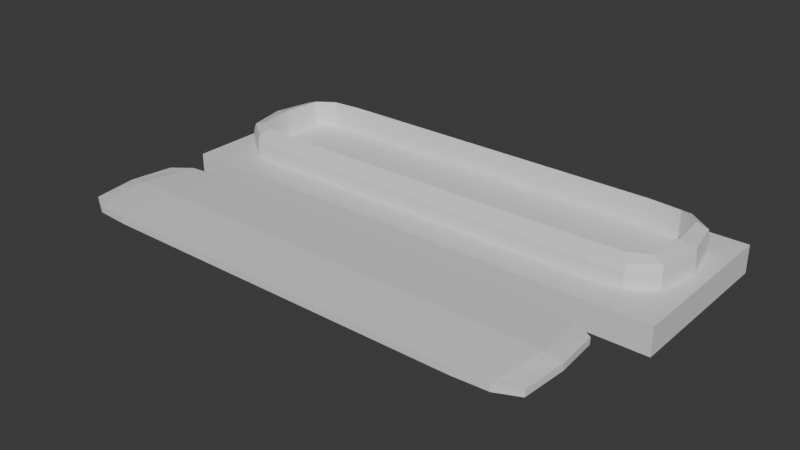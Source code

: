 # Source: ControllerCase.blend  (saved by Blender 5.1.30; exported with 4.5.12 LTS)
import bpy
from mathutils import Matrix  # noqa: F401  (used for matrix-valued properties, if any)

bpy.ops.wm.read_factory_settings(use_empty=True)
scene = bpy.context.scene
scene.name = 'Scene'

# ---- collections
col_collection = bpy.data.collections.new('Collection'); scene.collection.children.link(col_collection)

# ---- materials (node trees are filled in below, after node groups)
mat_material = bpy.data.materials.new('Material')
mat_material.alpha_threshold = 0.0
mat_material.use_backface_culling_lightprobe_volume = False
mat_material.roughness = 0.5
mat_material.line_color = (0.0, 0.0, 0.0, 1.0)
mat_material_001 = bpy.data.materials.new('Material.001')
mat_material_001.alpha_threshold = 0.0
mat_material_001.use_backface_culling_lightprobe_volume = False
mat_material_001.roughness = 0.5
mat_material_001.line_color = (0.0, 0.0, 0.0, 1.0)

# ---- material node trees
mat_material.use_nodes = True; mat_material.node_tree.nodes.clear()
_N = mat_material.node_tree.nodes; _L = mat_material.node_tree.links
n0 = _N.new('ShaderNodeOutputMaterial'); n0.name = 'Material Output'; n0.location = (200, 100)
n1 = _N.new('ShaderNodeBsdfPrincipled'); n1.name = 'Principled BSDF'; n1.location = (-200, 100)
_L.new(n1.outputs[0], n0.inputs[0])
n0.is_active_output = True
mat_material_001.use_nodes = True; mat_material_001.node_tree.nodes.clear()
_N = mat_material_001.node_tree.nodes; _L = mat_material_001.node_tree.links
n0 = _N.new('ShaderNodeOutputMaterial'); n0.name = 'Material Output'; n0.location = (200, 100)
n1 = _N.new('ShaderNodeBsdfPrincipled'); n1.name = 'Principled BSDF'; n1.location = (-200, 100)
_L.new(n1.outputs[0], n0.inputs[0])
n0.is_active_output = True

# ---- world
world_world = bpy.data.worlds.new('World'); scene.world = world_world
world_world.use_nodes = True; world_world.node_tree.nodes.clear()
_N = world_world.node_tree.nodes; _L = world_world.node_tree.links
n0 = _N.new('ShaderNodeOutputWorld'); n0.name = 'World Output'; n0.location = (200, 100)
n1 = _N.new('ShaderNodeBackground'); n1.name = 'Background'; n1.location = (-200, 100)
n1.inputs[0].default_value = (0.05088, 0.05088, 0.05088, 1.0)
_L.new(n1.outputs[0], n0.inputs[0])
n0.is_active_output = True
world_world.color = (0.05088, 0.05088, 0.05088)
world_world.sun_shadow_jitter_overblur = 0.0

# ---- meshes
me_cube = bpy.data.meshes.new('Cube')
me_cube.from_pydata([(1.0, 1.0, 1.0), (1.0, 1.0, -1.0), (1.0, -1.0, 1.0), (1.0, -1.0, -1.0), (-1.0, 1.0, 1.0), (-1.0, 1.0, -1.0), (-1.0, -1.0, 1.0), (-1.0, -1.0, -1.0)], [], [(0, 4, 6, 2), (3, 2, 6, 7), (7, 6, 4, 5), (5, 1, 3, 7), (1, 0, 2, 3), (5, 4, 0, 1)])
_uv = me_cube.uv_layers.new(name='UVMap')
_uv.uv.foreach_set('vector', [0.625, 0.5, 0.875, 0.5, 0.875, 0.75, 0.625, 0.75, 0.375, 0.75, 0.625, 0.75, 0.625, 1.0, 0.375, 1.0, 0.375, 0.0, 0.625, 0.0, 0.625, 0.25, 0.375, 0.25, 0.125, 0.5, 0.375, 0.5, 0.375, 0.75, 0.125, 0.75, 0.375, 0.5, 0.625, 0.5, 0.625, 0.75, 0.375, 0.75, 0.375, 0.25, 0.625, 0.25, 0.625, 0.5, 0.375, 0.5])
me_cube.materials.append(mat_material)
me_cube.use_mirror_vertex_groups = False
me_cube.update()
me_cube_003 = bpy.data.meshes.new('Cube.003')
me_cube_003.from_pydata([(0.1372, 0.02246, 0.01604), (0.1412, 0.01828, -0.01604), (0.1372, -0.02246, 0.01604), (0.1412, -0.01828, -0.01604), (-0.1372, 0.02246, 0.01604), (-0.1412, 0.01828, -0.01604), (-0.1372, -0.02246, 0.01604), (-0.1412, -0.01828, -0.01604), (0.1448, 0.02437, 0.009165), (0.1448, 0.02437, 0.0), (0.1448, 0.02437, -0.009165), (-0.1448, -0.02437, -0.009165), (-0.1448, -0.02437, 0.0), (-0.1448, -0.02437, 0.009165), (0.1448, -0.02437, 0.009165), (0.1448, -0.02437, 0.0), (0.1448, -0.02437, -0.009165), (-0.1448, 0.02437, 0.009165), (-0.1448, 0.02437, 0.0), (-0.1448, 0.02437, -0.009165), (0.1086, 0.02437, -0.0168), (0.06515, 0.02437, -0.0168), (0.02172, 0.02437, -0.0168), (-0.02172, 0.02437, -0.0168), (-0.06515, 0.02437, -0.0168), (-0.1086, 0.02437, -0.0168), (0.1055, -0.02995, 0.0168), (0.0633, -0.02995, 0.0168), (0.0211, -0.02995, 0.0168), (-0.0211, -0.02995, 0.0168), (-0.0633, -0.02995, 0.0168), (-0.1055, -0.02995, 0.0168), (-0.1086, -0.02437, -0.0168), (-0.06515, -0.02437, -0.0168), (-0.02172, -0.02437, -0.0168), (0.02172, -0.02437, -0.0168), (0.06515, -0.02437, -0.0168), (0.1086, -0.02437, -0.0168), (-0.1055, 0.02995, 0.0168), (-0.0633, 0.02995, 0.0168), (-0.0211, 0.02995, 0.0168), (0.0211, 0.02995, 0.0168), (0.0633, 0.02995, 0.0168), (0.1055, 0.02995, 0.0168), (-0.1086, 0.03656, -0.009165), (-0.06515, 0.03656, -0.009165), (-0.02172, 0.03656, -0.009165), (0.02172, 0.03656, -0.009165), (0.06515, 0.03656, -0.009165), (0.1086, 0.03656, -0.009165), (-0.1086, 0.03656, 0.0), (-0.06515, 0.03656, 0.0), (-0.02172, 0.03656, 0.0), (0.02172, 0.03656, 0.0), (0.06515, 0.03656, 0.0), (0.1086, 0.03656, 0.0), (-0.1086, 0.03656, 0.009165), (-0.06515, 0.03656, 0.009165), (-0.02172, 0.03656, 0.009165), (0.02172, 0.03656, 0.009165), (0.06515, 0.03656, 0.009165), (0.1086, 0.03656, 0.009165), (0.1086, -0.03656, -0.009165), (0.06515, -0.03656, -0.009165), (0.02172, -0.03656, -0.009165), (-0.02172, -0.03656, -0.009165), (-0.06515, -0.03656, -0.009165), (-0.1086, -0.03656, -0.009165), (0.1086, -0.03656, 0.0), (0.06515, -0.03656, 0.0), (0.02172, -0.03656, 0.0), (-0.02172, -0.03656, 0.0), (-0.06515, -0.03656, 0.0), (-0.1086, -0.03656, 0.0), (0.1086, -0.03656, 0.009165), (0.06515, -0.03656, 0.009165), (0.02172, -0.03656, 0.009165), (-0.02172, -0.03656, 0.009165), (-0.06515, -0.03656, 0.009165), (-0.1086, -0.03656, 0.009165), (-0.1435, 3.405e-11, -0.01654), (-0.1289, 0.02333, -0.01667), (0.1442, 0.02333, -0.01346), (-0.1442, -0.02333, 0.01346), (0.1442, -0.02333, -0.01346), (-0.1442, 0.02333, -0.01346), (-0.1253, -0.02867, 0.01667), (0.1395, -5.772e-11, 0.01654), (0.1289, -0.02333, -0.01667), (-0.1395, 3.188e-10, 0.01654), (0.1253, 0.02867, 0.01667), (0.1435, -6.81e-11, -0.01654), (0.1442, 0.02333, 0.01346), (0.1448, 0.02437, 0.004583), (0.1448, 0.02437, -0.004583), (-0.1442, -0.02333, -0.01346), (-0.1448, -0.02437, -0.004583), (-0.1448, -0.02437, 0.004583), (0.1442, -0.02333, 0.01346), (0.1448, -0.02437, 0.004583), (0.1448, -0.02437, -0.004583), (-0.1442, 0.02333, 0.01346), (-0.1448, 0.02437, 0.004583), (-0.1448, 0.02437, -0.004583), (0.1294, 0.03504, -0.009165), (0.1294, 0.03504, 0.0), (0.1294, 0.03504, 0.009165), (0.1502, 0.0, -0.009165), (0.1502, 8.683e-10, 0.0), (0.1502, 0.0, 0.009165), (-0.1502, 0.0, -0.009165), (-0.1502, 0.0, 0.0), (-0.1502, 0.0, 0.009165), (-0.1294, -0.03504, -0.009165), (-0.1294, -0.03504, 0.0), (-0.1294, -0.03504, 0.009165), (0.1289, 0.02333, -0.01667), (0.08687, 0.02437, -0.0168), (0.04343, 0.02437, -0.0168), (-2.124e-10, 0.02437, -0.0168), (-0.04343, 0.02437, -0.0168), (-0.08687, 0.02437, -0.0168), (0.1253, -0.02867, 0.01667), (0.0844, -0.02995, 0.0168), (0.0422, -0.02995, 0.0168), (7.033e-11, -0.02995, 0.0168), (-0.0422, -0.02995, 0.0168), (-0.0844, -0.02995, 0.0168), (-0.1289, -0.02333, -0.01667), (-0.08687, -0.02437, -0.0168), (-0.04343, -0.02437, -0.0168), (2.124e-10, -0.02437, -0.0168), (0.04343, -0.02437, -0.0168), (0.08687, -0.02437, -0.0168), (-0.1253, 0.02867, 0.01667), (-0.0844, 0.02995, 0.0168), (-0.0422, 0.02995, 0.0168), (-1.016e-10, 0.02995, 0.0168), (0.0422, 0.02995, 0.0168), (0.0844, 0.02995, 0.0168), (-0.1294, 0.03504, -0.009165), (-0.08687, 0.03656, -0.009165), (-0.04343, 0.03656, -0.009165), (3.539e-11, 0.03656, -0.009165), (0.04343, 0.03656, -0.009165), (0.08687, 0.03656, -0.009165), (-0.1294, 0.03504, 0.0), (-0.08687, 0.03656, 0.0), (-0.04343, 0.03656, 0.0), (3.539e-11, 0.03656, 0.0), (0.04343, 0.03656, 0.0), (0.08687, 0.03656, 0.0), (-0.1294, 0.03504, 0.009165), (-0.08687, 0.03656, 0.009165), (-0.04343, 0.03656, 0.009165), (3.539e-11, 0.03656, 0.009165), (0.04343, 0.03656, 0.009165), (0.08687, 0.03656, 0.009165), (0.1294, -0.03504, -0.009165), (0.08687, -0.03656, -0.009165), (0.04343, -0.03656, -0.009165), (-3.539e-11, -0.03656, -0.009165), (-0.04343, -0.03656, -0.009165), (-0.08687, -0.03656, -0.009165), (0.1294, -0.03504, 0.0), (0.08687, -0.03656, 0.0), (0.04343, -0.03656, 0.0), (-3.539e-11, -0.03656, 0.0), (-0.04343, -0.03656, 0.0), (-0.08687, -0.03656, 0.0), (0.1294, -0.03504, 0.009165), (0.08687, -0.03656, 0.009165), (0.04343, -0.03656, 0.009165), (-3.539e-11, -0.03656, 0.009165), (-0.04343, -0.03656, 0.009165), (-0.08687, -0.03656, 0.009165), (0.1086, -0.03656, 0.004583), (0.06515, -0.03656, 0.004583), (0.02172, -0.03656, 0.004583), (-0.02172, -0.03656, 0.004583), (-0.06515, -0.03656, 0.004583), (-0.1086, -0.03656, 0.004583), (0.1086, -0.03656, -0.004583), (0.06515, -0.03656, -0.004583), (0.02172, -0.03656, -0.004583), (-0.02172, -0.03656, -0.004583), (-0.06515, -0.03656, -0.004583), (-0.1086, -0.03656, -0.004583), (0.1086, -0.03504, -0.01356), (0.06515, -0.03504, -0.01356), (0.02172, -0.03504, -0.01356), (-0.02172, -0.03504, -0.01356), (-0.06515, -0.03504, -0.01356), (-0.1086, -0.03504, -0.01356), (-0.1086, 0.03656, 0.004583), (-0.06515, 0.03656, 0.004583), (-0.02172, 0.03656, 0.004583), (0.02172, 0.03656, 0.004583), (0.06515, 0.03656, 0.004583), (0.1086, 0.03656, 0.004583), (-0.1086, 0.03656, -0.004583), (-0.06515, 0.03656, -0.004583), (-0.02172, 0.03656, -0.004583), (0.02172, 0.03656, -0.004583), (0.06515, 0.03656, -0.004583), (0.1086, 0.03656, -0.004583), (-0.1086, 0.03504, -0.01356), (-0.06515, 0.03504, -0.01356), (-0.02172, 0.03504, -0.01356), (0.02172, 0.03504, -0.01356), (0.06515, 0.03504, -0.01356), (0.1086, 0.03504, -0.01356), (-0.1086, 0.03504, 0.01356), (-0.06515, 0.03504, 0.01356), (-0.02172, 0.03504, 0.01356), (0.02172, 0.03504, 0.01356), (0.06515, 0.03504, 0.01356), (0.1086, 0.03504, 0.01356), (-0.1086, 0.0, -0.01795), (-0.06515, 0.0, -0.01795), (-0.02172, 0.0, -0.01795), (0.02172, 0.0, -0.01795), (0.06515, 0.0, -0.01795), (0.1086, 0.0, -0.01795), (0.1086, -0.03504, 0.01356), (0.06515, -0.03504, 0.01356), (0.02172, -0.03504, 0.01356), (-0.02172, -0.03504, 0.01356), (-0.06515, -0.03504, 0.01356), (-0.1086, -0.03504, 0.01356), (-0.1293, -0.03357, 0.01353), (-0.1494, -1.703e-10, 0.01351), (0.1292, -6.81e-11, -0.01777), (0.1494, -6.81e-11, 0.01351), (0.1293, 0.03357, 0.01353), (0.1293, 0.03357, -0.01353), (0.1294, 0.03504, -0.004583), (0.1294, 0.03504, 0.004583), (0.1494, 2.724e-10, -0.01351), (0.1502, -6.172e-11, -0.004583), (0.1502, -6.172e-11, 0.004583), (-0.1494, -2.724e-10, -0.01351), (-0.1502, 0.0, -0.004583), (-0.1502, 0.0, 0.004583), (-0.1293, -0.03357, -0.01353), (-0.1294, -0.03504, -0.004583), (-0.1294, -0.03504, 0.004583), (0.1294, -0.03504, 0.004583), (0.08687, -0.03656, 0.004583), (0.04343, -0.03656, 0.004583), (5.973e-10, -0.03656, 0.004583), (-0.04343, -0.03656, 0.004583), (-0.08687, -0.03656, 0.004583), (0.1294, -0.03504, -0.004583), (0.08687, -0.03656, -0.004583), (0.04343, -0.03656, -0.004583), (5.973e-10, -0.03656, -0.004583), (-0.04343, -0.03656, -0.004583), (-0.08687, -0.03656, -0.004583), (0.1293, -0.03357, -0.01353), (0.08687, -0.03504, -0.01356), (0.04343, -0.03504, -0.01356), (0.0, -0.03504, -0.01356), (-0.04343, -0.03504, -0.01356), (-0.08687, -0.03504, -0.01356), (-0.1294, 0.03504, 0.004583), (-0.08687, 0.03656, 0.004583), (-0.04343, 0.03656, 0.004583), (-5.973e-10, 0.03656, 0.004583), (0.04343, 0.03656, 0.004583), (0.08687, 0.03656, 0.004583), (-0.1294, 0.03504, -0.004583), (-0.08687, 0.03656, -0.004583), (-0.04343, 0.03656, -0.004583), (-5.973e-10, 0.03656, -0.004583), (0.04343, 0.03656, -0.004583), (0.08687, 0.03656, -0.004583), (-0.1293, 0.03357, -0.01353), (-0.08687, 0.03504, -0.01356), (-0.04343, 0.03504, -0.01356), (0.0, 0.03504, -0.01356), (0.04343, 0.03504, -0.01356), (0.08687, 0.03504, -0.01356), (-0.1293, 0.03357, 0.01353), (-0.08687, 0.03504, 0.01356), (-0.04343, 0.03504, 0.01356), (-2.478e-10, 0.03504, 0.01356), (0.04343, 0.03504, 0.01356), (0.08687, 0.03504, 0.01356), (-0.1292, 1.362e-10, -0.01777), (-0.08687, 0.0, -0.01795), (-0.04343, 0.0, -0.01795), (1.77e-10, 0.0, -0.01795), (0.04343, 0.0, -0.01795), (0.08687, 0.0, -0.01795), (0.1293, -0.03357, 0.01353), (0.08687, -0.03504, 0.01356), (0.04343, -0.03504, 0.01356), (2.478e-10, -0.03504, 0.01356), (-0.04343, -0.03504, 0.01356), (-0.08687, -0.03504, 0.01356), (0.1372, 0.02246, -0.005119), (0.1372, -0.02246, -0.005119), (-0.1372, 0.02246, -0.005119), (-0.1372, -0.02246, -0.005119), (0.1055, -0.02995, -0.004355), (0.0633, -0.02995, -0.004355), (0.0211, -0.02995, -0.004355), (-0.0211, -0.02995, -0.004355), (-0.0633, -0.02995, -0.004355), (-0.1055, -0.02995, -0.004355), (-0.1055, 0.02995, -0.004355), (-0.0633, 0.02995, -0.004355), (-0.0211, 0.02995, -0.004355), (0.0211, 0.02995, -0.004355), (0.0633, 0.02995, -0.004355), (0.1055, 0.02995, -0.004355), (-0.1253, -0.02867, -0.004486), (0.1395, -5.772e-11, -0.004617), (-0.1395, 3.188e-10, -0.004617), (0.1253, 0.02867, -0.004486), (0.1253, -0.02867, -0.004486), (0.0844, -0.02995, -0.004355), (0.0422, -0.02995, -0.004355), (7.033e-11, -0.02995, -0.004355), (-0.0422, -0.02995, -0.004355), (-0.0844, -0.02995, -0.004355), (-0.1253, 0.02867, -0.004486), (-0.0844, 0.02995, -0.004355), (-0.0422, 0.02995, -0.004355), (-1.016e-10, 0.02995, -0.004355), (0.0422, 0.02995, -0.004355), (0.0844, 0.02995, -0.004355), (-2.265e-09, 6.81e-11, -0.004484)], [], [(79, 229, 230, 115), (229, 31, 86, 230), (230, 86, 6, 83), (115, 230, 83, 13), (13, 83, 231, 112), (83, 6, 89, 231), (231, 89, 4, 101), (112, 231, 101, 17), (20, 116, 232, 223), (116, 1, 91, 232), (232, 91, 3, 88), (223, 232, 88, 37), (8, 92, 233, 109), (92, 0, 87, 233), (233, 87, 2, 98), (109, 233, 98, 14), (61, 217, 234, 106), (217, 43, 90, 234), (234, 90, 0, 92), (106, 234, 92, 8), (20, 211, 235, 116), (211, 49, 104, 235), (235, 104, 10, 82), (116, 235, 82, 1), (49, 205, 236, 104), (205, 55, 105, 236), (236, 105, 9, 94), (104, 236, 94, 10), (55, 199, 237, 105), (199, 61, 106, 237), (237, 106, 8, 93), (105, 237, 93, 9), (1, 82, 238, 91), (82, 10, 107, 238), (238, 107, 16, 84), (91, 238, 84, 3), (10, 94, 239, 107), (94, 9, 108, 239), (239, 108, 15, 100), (107, 239, 100, 16), (9, 93, 240, 108), (93, 8, 109, 240), (240, 109, 14, 99), (108, 240, 99, 15), (7, 95, 241, 80), (95, 11, 110, 241), (241, 110, 19, 85), (80, 241, 85, 5), (11, 96, 242, 110), (96, 12, 111, 242), (242, 111, 18, 103), (110, 242, 103, 19), (12, 97, 243, 111), (97, 13, 112, 243), (243, 112, 17, 102), (111, 243, 102, 18), (32, 193, 244, 128), (193, 67, 113, 244), (244, 113, 11, 95), (128, 244, 95, 7), (67, 187, 245, 113), (187, 73, 114, 245), (245, 114, 12, 96), (113, 245, 96, 11), (73, 181, 246, 114), (181, 79, 115, 246), (246, 115, 13, 97), (114, 246, 97, 12), (15, 99, 247, 164), (99, 14, 170, 247), (247, 170, 74, 176), (164, 247, 176, 68), (68, 176, 248, 165), (176, 74, 171, 248), (248, 171, 75, 177), (165, 248, 177, 69), (69, 177, 249, 166), (177, 75, 172, 249), (249, 172, 76, 178), (166, 249, 178, 70), (70, 178, 250, 167), (178, 76, 173, 250), (250, 173, 77, 179), (167, 250, 179, 71), (71, 179, 251, 168), (179, 77, 174, 251), (251, 174, 78, 180), (168, 251, 180, 72), (72, 180, 252, 169), (180, 78, 175, 252), (252, 175, 79, 181), (169, 252, 181, 73), (16, 100, 253, 158), (100, 15, 164, 253), (253, 164, 68, 182), (158, 253, 182, 62), (62, 182, 254, 159), (182, 68, 165, 254), (254, 165, 69, 183), (159, 254, 183, 63), (63, 183, 255, 160), (183, 69, 166, 255), (255, 166, 70, 184), (160, 255, 184, 64), (64, 184, 256, 161), (184, 70, 167, 256), (256, 167, 71, 185), (161, 256, 185, 65), (65, 185, 257, 162), (185, 71, 168, 257), (257, 168, 72, 186), (162, 257, 186, 66), (66, 186, 258, 163), (186, 72, 169, 258), (258, 169, 73, 187), (163, 258, 187, 67), (3, 84, 259, 88), (84, 16, 158, 259), (259, 158, 62, 188), (88, 259, 188, 37), (37, 188, 260, 133), (188, 62, 159, 260), (260, 159, 63, 189), (133, 260, 189, 36), (36, 189, 261, 132), (189, 63, 160, 261), (261, 160, 64, 190), (132, 261, 190, 35), (35, 190, 262, 131), (190, 64, 161, 262), (262, 161, 65, 191), (131, 262, 191, 34), (34, 191, 263, 130), (191, 65, 162, 263), (263, 162, 66, 192), (130, 263, 192, 33), (33, 192, 264, 129), (192, 66, 163, 264), (264, 163, 67, 193), (129, 264, 193, 32), (18, 102, 265, 146), (102, 17, 152, 265), (265, 152, 56, 194), (146, 265, 194, 50), (50, 194, 266, 147), (194, 56, 153, 266), (266, 153, 57, 195), (147, 266, 195, 51), (51, 195, 267, 148), (195, 57, 154, 267), (267, 154, 58, 196), (148, 267, 196, 52), (52, 196, 268, 149), (196, 58, 155, 268), (268, 155, 59, 197), (149, 268, 197, 53), (53, 197, 269, 150), (197, 59, 156, 269), (269, 156, 60, 198), (150, 269, 198, 54), (54, 198, 270, 151), (198, 60, 157, 270), (270, 157, 61, 199), (151, 270, 199, 55), (19, 103, 271, 140), (103, 18, 146, 271), (271, 146, 50, 200), (140, 271, 200, 44), (44, 200, 272, 141), (200, 50, 147, 272), (272, 147, 51, 201), (141, 272, 201, 45), (45, 201, 273, 142), (201, 51, 148, 273), (273, 148, 52, 202), (142, 273, 202, 46), (46, 202, 274, 143), (202, 52, 149, 274), (274, 149, 53, 203), (143, 274, 203, 47), (47, 203, 275, 144), (203, 53, 150, 275), (275, 150, 54, 204), (144, 275, 204, 48), (48, 204, 276, 145), (204, 54, 151, 276), (276, 151, 55, 205), (145, 276, 205, 49), (5, 85, 277, 81), (85, 19, 140, 277), (277, 140, 44, 206), (81, 277, 206, 25), (25, 206, 278, 121), (206, 44, 141, 278), (278, 141, 45, 207), (121, 278, 207, 24), (24, 207, 279, 120), (207, 45, 142, 279), (279, 142, 46, 208), (120, 279, 208, 23), (23, 208, 280, 119), (208, 46, 143, 280), (280, 143, 47, 209), (119, 280, 209, 22), (22, 209, 281, 118), (209, 47, 144, 281), (281, 144, 48, 210), (118, 281, 210, 21), (21, 210, 282, 117), (210, 48, 145, 282), (282, 145, 49, 211), (117, 282, 211, 20), (17, 101, 283, 152), (101, 4, 134, 283), (283, 134, 38, 212), (152, 283, 212, 56), (56, 212, 284, 153), (212, 38, 135, 284), (284, 135, 39, 213), (153, 284, 213, 57), (57, 213, 285, 154), (213, 39, 136, 285), (285, 136, 40, 214), (154, 285, 214, 58), (58, 214, 286, 155), (214, 40, 137, 286), (286, 137, 41, 215), (155, 286, 215, 59), (59, 215, 287, 156), (215, 41, 138, 287), (287, 138, 42, 216), (156, 287, 216, 60), (60, 216, 288, 157), (216, 42, 139, 288), (288, 139, 43, 217), (157, 288, 217, 61), (5, 81, 289, 80), (81, 25, 218, 289), (289, 218, 32, 128), (80, 289, 128, 7), (25, 121, 290, 218), (121, 24, 219, 290), (290, 219, 33, 129), (218, 290, 129, 32), (24, 120, 291, 219), (120, 23, 220, 291), (291, 220, 34, 130), (219, 291, 130, 33), (23, 119, 292, 220), (119, 22, 221, 292), (292, 221, 35, 131), (220, 292, 131, 34), (22, 118, 293, 221), (118, 21, 222, 293), (293, 222, 36, 132), (221, 293, 132, 35), (21, 117, 294, 222), (117, 20, 223, 294), (294, 223, 37, 133), (222, 294, 133, 36), (14, 98, 295, 170), (98, 2, 122, 295), (295, 122, 26, 224), (170, 295, 224, 74), (74, 224, 296, 171), (224, 26, 123, 296), (296, 123, 27, 225), (171, 296, 225, 75), (75, 225, 297, 172), (225, 27, 124, 297), (297, 124, 28, 226), (172, 297, 226, 76), (76, 226, 298, 173), (226, 28, 125, 298), (298, 125, 29, 227), (173, 298, 227, 77), (77, 227, 299, 174), (227, 29, 126, 299), (299, 126, 30, 228), (174, 299, 228, 78), (78, 228, 300, 175), (228, 30, 127, 300), (300, 127, 31, 229), (175, 300, 229, 79), (123, 26, 305, 322), (4, 89, 319, 303), (40, 136, 329, 313), (27, 123, 322, 306), (90, 43, 316, 320), (137, 40, 313, 330), (124, 27, 306, 323), (0, 90, 320, 301), (41, 137, 330, 314), (28, 124, 323, 307), (138, 41, 314, 331), (125, 28, 307, 324), (42, 138, 331, 315), (29, 125, 324, 308), (139, 42, 315, 332), (126, 29, 308, 325), (43, 139, 332, 316), (86, 31, 310, 317), (30, 126, 325, 309), (6, 86, 317, 304), (127, 30, 309, 326), (87, 0, 301, 318), (134, 4, 303, 327), (31, 127, 326, 310), (2, 87, 318, 302), (38, 134, 327, 311), (135, 38, 311, 328), (122, 2, 302, 321), (39, 135, 328, 312), (26, 122, 321, 305), (89, 6, 304, 319), (136, 39, 312, 329), (332, 315, 333), (309, 325, 333), (319, 304, 333), (316, 332, 333), (326, 309, 333), (303, 319, 333), (310, 326, 333), (320, 316, 333), (327, 303, 333), (301, 320, 333), (311, 327, 333), (321, 302, 333), (328, 311, 333), (305, 321, 333), (312, 328, 333), (322, 305, 333), (329, 312, 333), (306, 322, 333), (313, 329, 333), (323, 306, 333), (330, 313, 333), (307, 323, 333), (317, 310, 333), (314, 330, 333), (324, 307, 333), (304, 317, 333), (331, 314, 333), (308, 324, 333), (318, 301, 333), (315, 331, 333), (325, 308, 333), (302, 318, 333)])
_uv = me_cube_003.uv_layers.new(name='UVMap')
_uv.uv.foreach_set('vector', [0.5625, 0.9643, 0.5938, 0.9643, 0.5938, 0.9821, 0.5625, 0.9821, 0.5938, 0.9643, 0.625, 0.9643, 0.625, 0.9821, 0.5938, 0.9821, 0.5938, 0.9821, 0.625, 0.9821, 0.625, 1.0, 0.5938, 1.0, 0.5625, 0.9821, 0.5938, 0.9821, 0.5938, 1.0, 0.5625, 1.0, 0.5625, 0.0, 0.5938, 0.0, 0.5938, 0.1213, 0.5625, 0.1205, 0.5938, 0.0, 0.625, 0.0, 0.625, 0.125, 0.5938, 0.1213, 0.5938, 0.1213, 0.625, 0.125, 0.625, 0.25, 0.5938, 0.2173, 0.5625, 0.1205, 0.5938, 0.1213, 0.5938, 0.2173, 0.5625, 0.2143, 0.3393, 0.5, 0.3571, 0.5, 0.3575, 0.625, 0.3393, 0.625, 0.3571, 0.5, 0.375, 0.5, 0.3787, 0.625, 0.3575, 0.625, 0.3575, 0.625, 0.3787, 0.625, 0.375, 0.75, 0.3571, 0.75, 0.3393, 0.625, 0.3575, 0.625, 0.3571, 0.75, 0.3393, 0.75, 0.5625, 0.5357, 0.5937, 0.5327, 0.5934, 0.625, 0.5625, 0.625, 0.5937, 0.5327, 0.625, 0.5, 0.6213, 0.625, 0.5934, 0.625, 0.5934, 0.625, 0.6213, 0.625, 0.625, 0.75, 0.5937, 0.7173, 0.5625, 0.625, 0.5934, 0.625, 0.5937, 0.7173, 0.5625, 0.7143, 0.5625, 0.4643, 0.5938, 0.4643, 0.5938, 0.4859, 0.5625, 0.4866, 0.5938, 0.4643, 0.625, 0.4643, 0.625, 0.4821, 0.5938, 0.4859, 0.5938, 0.4859, 0.625, 0.4821, 0.625, 0.5, 0.5937, 0.5327, 0.5625, 0.4866, 0.5938, 0.4859, 0.5937, 0.5327, 0.5625, 0.5357, 0.375, 0.4643, 0.4063, 0.4643, 0.4063, 0.4859, 0.375, 0.4821, 0.4063, 0.4643, 0.4375, 0.4643, 0.4375, 0.4866, 0.4063, 0.4859, 0.4063, 0.4859, 0.4375, 0.4866, 0.4375, 0.5357, 0.4063, 0.5327, 0.375, 0.4821, 0.4063, 0.4859, 0.4063, 0.5327, 0.375, 0.5, 0.4375, 0.4643, 0.4688, 0.4643, 0.4688, 0.4866, 0.4375, 0.4866, 0.4688, 0.4643, 0.5, 0.4643, 0.5, 0.4866, 0.4688, 0.4866, 0.4688, 0.4866, 0.5, 0.4866, 0.5, 0.5357, 0.4688, 0.5357, 0.4375, 0.4866, 0.4688, 0.4866, 0.4688, 0.5357, 0.4375, 0.5357, 0.5, 0.4643, 0.5312, 0.4643, 0.5313, 0.4866, 0.5, 0.4866, 0.5312, 0.4643, 0.5625, 0.4643, 0.5625, 0.4866, 0.5313, 0.4866, 0.5313, 0.4866, 0.5625, 0.4866, 0.5625, 0.5357, 0.5312, 0.5357, 0.5, 0.4866, 0.5313, 0.4866, 0.5312, 0.5357, 0.5, 0.5357, 0.375, 0.5, 0.4063, 0.5327, 0.4066, 0.625, 0.3787, 0.625, 0.4063, 0.5327, 0.4375, 0.5357, 0.4375, 0.625, 0.4066, 0.625, 0.4066, 0.625, 0.4375, 0.625, 0.4375, 0.7143, 0.4063, 0.7173, 0.3787, 0.625, 0.4066, 0.625, 0.4063, 0.7173, 0.375, 0.75, 0.4375, 0.5357, 0.4688, 0.5357, 0.4688, 0.625, 0.4375, 0.625, 0.4688, 0.5357, 0.5, 0.5357, 0.5, 0.625, 0.4688, 0.625, 0.4688, 0.625, 0.5, 0.625, 0.5, 0.7143, 0.4688, 0.7143, 0.4375, 0.625, 0.4688, 0.625, 0.4688, 0.7143, 0.4375, 0.7143, 0.5, 0.5357, 0.5312, 0.5357, 0.5313, 0.625, 0.5, 0.625, 0.5312, 0.5357, 0.5625, 0.5357, 0.5625, 0.625, 0.5313, 0.625, 0.5313, 0.625, 0.5625, 0.625, 0.5625, 0.7143, 0.5312, 0.7143, 0.5, 0.625, 0.5313, 0.625, 0.5312, 0.7143, 0.5, 0.7143, 0.375, 0.0, 0.4063, 0.0, 0.4063, 0.1213, 0.375, 0.125, 0.4063, 0.0, 0.4375, 0.0, 0.4375, 0.1205, 0.4063, 0.1213, 0.4063, 0.1213, 0.4375, 0.1205, 0.4375, 0.2143, 0.4063, 0.2173, 0.375, 0.125, 0.4063, 0.1213, 0.4063, 0.2173, 0.375, 0.25, 0.4375, 0.0, 0.4688, 0.0, 0.4688, 0.1205, 0.4375, 0.1205, 0.4688, 0.0, 0.5, 0.0, 0.5, 0.1205, 0.4688, 0.1205, 0.4688, 0.1205, 0.5, 0.1205, 0.5, 0.2143, 0.4688, 0.2143, 0.4375, 0.1205, 0.4688, 0.1205, 0.4688, 0.2143, 0.4375, 0.2143, 0.5, 0.0, 0.5313, 0.0, 0.5313, 0.1205, 0.5, 0.1205, 0.5313, 0.0, 0.5625, 0.0, 0.5625, 0.1205, 0.5313, 0.1205, 0.5313, 0.1205, 0.5625, 0.1205, 0.5625, 0.2143, 0.5313, 0.2143, 0.5, 0.1205, 0.5313, 0.1205, 0.5313, 0.2143, 0.5, 0.2143, 0.375, 0.9643, 0.4063, 0.9643, 0.4063, 0.9821, 0.375, 0.9821, 0.4063, 0.9643, 0.4375, 0.9643, 0.4375, 0.9821, 0.4063, 0.9821, 0.4063, 0.9821, 0.4375, 0.9821, 0.4375, 1.0, 0.4063, 1.0, 0.375, 0.9821, 0.4063, 0.9821, 0.4063, 1.0, 0.375, 1.0, 0.4375, 0.9643, 0.4688, 0.9643, 0.4688, 0.9821, 0.4375, 0.9821, 0.4688, 0.9643, 0.5, 0.9643, 0.5, 0.9821, 0.4688, 0.9821, 0.4688, 0.9821, 0.5, 0.9821, 0.5, 1.0, 0.4688, 1.0, 0.4375, 0.9821, 0.4688, 0.9821, 0.4688, 1.0, 0.4375, 1.0, 0.5, 0.9643, 0.5313, 0.9643, 0.5312, 0.9821, 0.5, 0.9821, 0.5313, 0.9643, 0.5625, 0.9643, 0.5625, 0.9821, 0.5312, 0.9821, 0.5312, 0.9821, 0.5625, 0.9821, 0.5625, 1.0, 0.5313, 1.0, 0.5, 0.9821, 0.5312, 0.9821, 0.5313, 1.0, 0.5, 1.0, 0.5, 0.7143, 0.5312, 0.7143, 0.5313, 0.7634, 0.5, 0.7634, 0.5312, 0.7143, 0.5625, 0.7143, 0.5625, 0.7634, 0.5313, 0.7634, 0.5313, 0.7634, 0.5625, 0.7634, 0.5625, 0.7857, 0.5312, 0.7857, 0.5, 0.7634, 0.5313, 0.7634, 0.5312, 0.7857, 0.5, 0.7857, 0.5, 0.7857, 0.5312, 0.7857, 0.5313, 0.8036, 0.5, 0.8036, 0.5312, 0.7857, 0.5625, 0.7857, 0.5625, 0.8036, 0.5313, 0.8036, 0.5313, 0.8036, 0.5625, 0.8036, 0.5625, 0.8214, 0.5312, 0.8214, 0.5, 0.8036, 0.5313, 0.8036, 0.5312, 0.8214, 0.5, 0.8214, 0.5, 0.8214, 0.5312, 0.8214, 0.5313, 0.8393, 0.5, 0.8393, 0.5312, 0.8214, 0.5625, 0.8214, 0.5625, 0.8393, 0.5313, 0.8393, 0.5313, 0.8393, 0.5625, 0.8393, 0.5625, 0.8571, 0.5312, 0.8571, 0.5, 0.8393, 0.5313, 0.8393, 0.5312, 0.8571, 0.5, 0.8571, 0.5, 0.8571, 0.5312, 0.8571, 0.5313, 0.875, 0.5, 0.875, 0.5312, 0.8571, 0.5625, 0.8571, 0.5625, 0.875, 0.5313, 0.875, 0.5313, 0.875, 0.5625, 0.875, 0.5625, 0.8929, 0.5312, 0.8929, 0.5, 0.875, 0.5313, 0.875, 0.5312, 0.8929, 0.5, 0.8929, 0.5, 0.8929, 0.5312, 0.8929, 0.5313, 0.9107, 0.5, 0.9107, 0.5312, 0.8929, 0.5625, 0.8929, 0.5625, 0.9107, 0.5313, 0.9107, 0.5313, 0.9107, 0.5625, 0.9107, 0.5625, 0.9286, 0.5312, 0.9286, 0.5, 0.9107, 0.5313, 0.9107, 0.5312, 0.9286, 0.5, 0.9286, 0.5, 0.9286, 0.5312, 0.9286, 0.5313, 0.9464, 0.5, 0.9464, 0.5312, 0.9286, 0.5625, 0.9286, 0.5625, 0.9464, 0.5313, 0.9464, 0.5313, 0.9464, 0.5625, 0.9464, 0.5625, 0.9643, 0.5313, 0.9643, 0.5, 0.9464, 0.5313, 0.9464, 0.5313, 0.9643, 0.5, 0.9643, 0.4375, 0.7143, 0.4688, 0.7143, 0.4688, 0.7634, 0.4375, 0.7634, 0.4688, 0.7143, 0.5, 0.7143, 0.5, 0.7634, 0.4688, 0.7634, 0.4688, 0.7634, 0.5, 0.7634, 0.5, 0.7857, 0.4688, 0.7857, 0.4375, 0.7634, 0.4688, 0.7634, 0.4688, 0.7857, 0.4375, 0.7857, 0.4375, 0.7857, 0.4688, 0.7857, 0.4688, 0.8036, 0.4375, 0.8036, 0.4688, 0.7857, 0.5, 0.7857, 0.5, 0.8036, 0.4688, 0.8036, 0.4688, 0.8036, 0.5, 0.8036, 0.5, 0.8214, 0.4688, 0.8214, 0.4375, 0.8036, 0.4688, 0.8036, 0.4688, 0.8214, 0.4375, 0.8214, 0.4375, 0.8214, 0.4688, 0.8214, 0.4688, 0.8393, 0.4375, 0.8393, 0.4688, 0.8214, 0.5, 0.8214, 0.5, 0.8393, 0.4688, 0.8393, 0.4688, 0.8393, 0.5, 0.8393, 0.5, 0.8571, 0.4688, 0.8571, 0.4375, 0.8393, 0.4688, 0.8393, 0.4688, 0.8571, 0.4375, 0.8571, 0.4375, 0.8571, 0.4688, 0.8571, 0.4688, 0.875, 0.4375, 0.875, 0.4688, 0.8571, 0.5, 0.8571, 0.5, 0.875, 0.4688, 0.875, 0.4688, 0.875, 0.5, 0.875, 0.5, 0.8929, 0.4688, 0.8929, 0.4375, 0.875, 0.4688, 0.875, 0.4688, 0.8929, 0.4375, 0.8929, 0.4375, 0.8929, 0.4688, 0.8929, 0.4688, 0.9107, 0.4375, 0.9107, 0.4688, 0.8929, 0.5, 0.8929, 0.5, 0.9107, 0.4688, 0.9107, 0.4688, 0.9107, 0.5, 0.9107, 0.5, 0.9286, 0.4688, 0.9286, 0.4375, 0.9107, 0.4688, 0.9107, 0.4688, 0.9286, 0.4375, 0.9286, 0.4375, 0.9286, 0.4688, 0.9286, 0.4688, 0.9464, 0.4375, 0.9464, 0.4688, 0.9286, 0.5, 0.9286, 0.5, 0.9464, 0.4688, 0.9464, 0.4688, 0.9464, 0.5, 0.9464, 0.5, 0.9643, 0.4688, 0.9643, 0.4375, 0.9464, 0.4688, 0.9464, 0.4688, 0.9643, 0.4375, 0.9643, 0.375, 0.75, 0.4063, 0.7173, 0.4063, 0.7641, 0.375, 0.7679, 0.4063, 0.7173, 0.4375, 0.7143, 0.4375, 0.7634, 0.4063, 0.7641, 0.4063, 0.7641, 0.4375, 0.7634, 0.4375, 0.7857, 0.4063, 0.7857, 0.375, 0.7679, 0.4063, 0.7641, 0.4063, 0.7857, 0.375, 0.7857, 0.375, 0.7857, 0.4063, 0.7857, 0.4063, 0.8036, 0.375, 0.8036, 0.4063, 0.7857, 0.4375, 0.7857, 0.4375, 0.8036, 0.4063, 0.8036, 0.4063, 0.8036, 0.4375, 0.8036, 0.4375, 0.8214, 0.4063, 0.8214, 0.375, 0.8036, 0.4063, 0.8036, 0.4063, 0.8214, 0.375, 0.8214, 0.375, 0.8214, 0.4063, 0.8214, 0.4063, 0.8393, 0.375, 0.8393, 0.4063, 0.8214, 0.4375, 0.8214, 0.4375, 0.8393, 0.4063, 0.8393, 0.4063, 0.8393, 0.4375, 0.8393, 0.4375, 0.8571, 0.4063, 0.8571, 0.375, 0.8393, 0.4063, 0.8393, 0.4063, 0.8571, 0.375, 0.8571, 0.375, 0.8571, 0.4063, 0.8571, 0.4063, 0.875, 0.375, 0.875, 0.4063, 0.8571, 0.4375, 0.8571, 0.4375, 0.875, 0.4063, 0.875, 0.4063, 0.875, 0.4375, 0.875, 0.4375, 0.8929, 0.4063, 0.8929, 0.375, 0.875, 0.4063, 0.875, 0.4063, 0.8929, 0.375, 0.8929, 0.375, 0.8929, 0.4063, 0.8929, 0.4063, 0.9107, 0.375, 0.9107, 0.4063, 0.8929, 0.4375, 0.8929, 0.4375, 0.9107, 0.4063, 0.9107, 0.4063, 0.9107, 0.4375, 0.9107, 0.4375, 0.9286, 0.4063, 0.9286, 0.375, 0.9107, 0.4063, 0.9107, 0.4063, 0.9286, 0.375, 0.9286, 0.375, 0.9286, 0.4063, 0.9286, 0.4063, 0.9464, 0.375, 0.9464, 0.4063, 0.9286, 0.4375, 0.9286, 0.4375, 0.9464, 0.4063, 0.9464, 0.4063, 0.9464, 0.4375, 0.9464, 0.4375, 0.9643, 0.4063, 0.9643, 0.375, 0.9464, 0.4063, 0.9464, 0.4063, 0.9643, 0.375, 0.9643, 0.5, 0.2143, 0.5313, 0.2143, 0.5313, 0.2634, 0.5, 0.2634, 0.5313, 0.2143, 0.5625, 0.2143, 0.5625, 0.2634, 0.5313, 0.2634, 0.5313, 0.2634, 0.5625, 0.2634, 0.5625, 0.2857, 0.5312, 0.2857, 0.5, 0.2634, 0.5313, 0.2634, 0.5312, 0.2857, 0.5, 0.2857, 0.5, 0.2857, 0.5312, 0.2857, 0.5313, 0.3036, 0.5, 0.3036, 0.5312, 0.2857, 0.5625, 0.2857, 0.5625, 0.3036, 0.5313, 0.3036, 0.5313, 0.3036, 0.5625, 0.3036, 0.5625, 0.3214, 0.5312, 0.3214, 0.5, 0.3036, 0.5313, 0.3036, 0.5312, 0.3214, 0.5, 0.3214, 0.5, 0.3214, 0.5312, 0.3214, 0.5313, 0.3393, 0.5, 0.3393, 0.5312, 0.3214, 0.5625, 0.3214, 0.5625, 0.3393, 0.5313, 0.3393, 0.5313, 0.3393, 0.5625, 0.3393, 0.5625, 0.3571, 0.5312, 0.3571, 0.5, 0.3393, 0.5313, 0.3393, 0.5312, 0.3571, 0.5, 0.3571, 0.5, 0.3571, 0.5312, 0.3571, 0.5313, 0.375, 0.5, 0.375, 0.5312, 0.3571, 0.5625, 0.3571, 0.5625, 0.375, 0.5313, 0.375, 0.5313, 0.375, 0.5625, 0.375, 0.5625, 0.3929, 0.5312, 0.3929, 0.5, 0.375, 0.5313, 0.375, 0.5312, 0.3929, 0.5, 0.3929, 0.5, 0.3929, 0.5312, 0.3929, 0.5313, 0.4107, 0.5, 0.4107, 0.5312, 0.3929, 0.5625, 0.3929, 0.5625, 0.4107, 0.5313, 0.4107, 0.5313, 0.4107, 0.5625, 0.4107, 0.5625, 0.4286, 0.5312, 0.4286, 0.5, 0.4107, 0.5313, 0.4107, 0.5312, 0.4286, 0.5, 0.4286, 0.5, 0.4286, 0.5312, 0.4286, 0.5313, 0.4464, 0.5, 0.4464, 0.5312, 0.4286, 0.5625, 0.4286, 0.5625, 0.4464, 0.5313, 0.4464, 0.5313, 0.4464, 0.5625, 0.4464, 0.5625, 0.4643, 0.5312, 0.4643, 0.5, 0.4464, 0.5313, 0.4464, 0.5312, 0.4643, 0.5, 0.4643, 0.4375, 0.2143, 0.4688, 0.2143, 0.4688, 0.2634, 0.4375, 0.2634, 0.4688, 0.2143, 0.5, 0.2143, 0.5, 0.2634, 0.4688, 0.2634, 0.4688, 0.2634, 0.5, 0.2634, 0.5, 0.2857, 0.4688, 0.2857, 0.4375, 0.2634, 0.4688, 0.2634, 0.4688, 0.2857, 0.4375, 0.2857, 0.4375, 0.2857, 0.4688, 0.2857, 0.4688, 0.3036, 0.4375, 0.3036, 0.4688, 0.2857, 0.5, 0.2857, 0.5, 0.3036, 0.4688, 0.3036, 0.4688, 0.3036, 0.5, 0.3036, 0.5, 0.3214, 0.4688, 0.3214, 0.4375, 0.3036, 0.4688, 0.3036, 0.4688, 0.3214, 0.4375, 0.3214, 0.4375, 0.3214, 0.4688, 0.3214, 0.4688, 0.3393, 0.4375, 0.3393, 0.4688, 0.3214, 0.5, 0.3214, 0.5, 0.3393, 0.4688, 0.3393, 0.4688, 0.3393, 0.5, 0.3393, 0.5, 0.3571, 0.4688, 0.3571, 0.4375, 0.3393, 0.4688, 0.3393, 0.4688, 0.3571, 0.4375, 0.3571, 0.4375, 0.3571, 0.4688, 0.3571, 0.4688, 0.375, 0.4375, 0.375, 0.4688, 0.3571, 0.5, 0.3571, 0.5, 0.375, 0.4688, 0.375, 0.4688, 0.375, 0.5, 0.375, 0.5, 0.3929, 0.4688, 0.3929, 0.4375, 0.375, 0.4688, 0.375, 0.4688, 0.3929, 0.4375, 0.3929, 0.4375, 0.3929, 0.4688, 0.3929, 0.4688, 0.4107, 0.4375, 0.4107, 0.4688, 0.3929, 0.5, 0.3929, 0.5, 0.4107, 0.4688, 0.4107, 0.4688, 0.4107, 0.5, 0.4107, 0.5, 0.4286, 0.4688, 0.4286, 0.4375, 0.4107, 0.4688, 0.4107, 0.4688, 0.4286, 0.4375, 0.4286, 0.4375, 0.4286, 0.4688, 0.4286, 0.4688, 0.4464, 0.4375, 0.4464, 0.4688, 0.4286, 0.5, 0.4286, 0.5, 0.4464, 0.4688, 0.4464, 0.4688, 0.4464, 0.5, 0.4464, 0.5, 0.4643, 0.4688, 0.4643, 0.4375, 0.4464, 0.4688, 0.4464, 0.4688, 0.4643, 0.4375, 0.4643, 0.375, 0.25, 0.4063, 0.2173, 0.4063, 0.2641, 0.375, 0.2679, 0.4063, 0.2173, 0.4375, 0.2143, 0.4375, 0.2634, 0.4063, 0.2641, 0.4063, 0.2641, 0.4375, 0.2634, 0.4375, 0.2857, 0.4063, 0.2857, 0.375, 0.2679, 0.4063, 0.2641, 0.4063, 0.2857, 0.375, 0.2857, 0.375, 0.2857, 0.4063, 0.2857, 0.4063, 0.3036, 0.375, 0.3036, 0.4063, 0.2857, 0.4375, 0.2857, 0.4375, 0.3036, 0.4063, 0.3036, 0.4063, 0.3036, 0.4375, 0.3036, 0.4375, 0.3214, 0.4063, 0.3214, 0.375, 0.3036, 0.4063, 0.3036, 0.4063, 0.3214, 0.375, 0.3214, 0.375, 0.3214, 0.4063, 0.3214, 0.4063, 0.3393, 0.375, 0.3393, 0.4063, 0.3214, 0.4375, 0.3214, 0.4375, 0.3393, 0.4063, 0.3393, 0.4063, 0.3393, 0.4375, 0.3393, 0.4375, 0.3571, 0.4063, 0.3571, 0.375, 0.3393, 0.4063, 0.3393, 0.4063, 0.3571, 0.375, 0.3571, 0.375, 0.3571, 0.4063, 0.3571, 0.4063, 0.375, 0.375, 0.375, 0.4063, 0.3571, 0.4375, 0.3571, 0.4375, 0.375, 0.4063, 0.375, 0.4063, 0.375, 0.4375, 0.375, 0.4375, 0.3929, 0.4063, 0.3929, 0.375, 0.375, 0.4063, 0.375, 0.4063, 0.3929, 0.375, 0.3929, 0.375, 0.3929, 0.4063, 0.3929, 0.4063, 0.4107, 0.375, 0.4107, 0.4063, 0.3929, 0.4375, 0.3929, 0.4375, 0.4107, 0.4063, 0.4107, 0.4063, 0.4107, 0.4375, 0.4107, 0.4375, 0.4286, 0.4063, 0.4286, 0.375, 0.4107, 0.4063, 0.4107, 0.4063, 0.4286, 0.375, 0.4286, 0.375, 0.4286, 0.4063, 0.4286, 0.4063, 0.4464, 0.375, 0.4464, 0.4063, 0.4286, 0.4375, 0.4286, 0.4375, 0.4464, 0.4063, 0.4464, 0.4063, 0.4464, 0.4375, 0.4464, 0.4375, 0.4643, 0.4063, 0.4643, 0.375, 0.4464, 0.4063, 0.4464, 0.4063, 0.4643, 0.375, 0.4643, 0.5625, 0.2143, 0.5938, 0.2173, 0.5938, 0.2641, 0.5625, 0.2634, 0.5938, 0.2173, 0.625, 0.25, 0.625, 0.2679, 0.5938, 0.2641, 0.5938, 0.2641, 0.625, 0.2679, 0.625, 0.2857, 0.5938, 0.2857, 0.5625, 0.2634, 0.5938, 0.2641, 0.5938, 0.2857, 0.5625, 0.2857, 0.5625, 0.2857, 0.5938, 0.2857, 0.5938, 0.3036, 0.5625, 0.3036, 0.5938, 0.2857, 0.625, 0.2857, 0.625, 0.3036, 0.5938, 0.3036, 0.5938, 0.3036, 0.625, 0.3036, 0.625, 0.3214, 0.5938, 0.3214, 0.5625, 0.3036, 0.5938, 0.3036, 0.5938, 0.3214, 0.5625, 0.3214, 0.5625, 0.3214, 0.5938, 0.3214, 0.5938, 0.3393, 0.5625, 0.3393, 0.5938, 0.3214, 0.625, 0.3214, 0.625, 0.3393, 0.5938, 0.3393, 0.5938, 0.3393, 0.625, 0.3393, 0.625, 0.3571, 0.5938, 0.3571, 0.5625, 0.3393, 0.5938, 0.3393, 0.5938, 0.3571, 0.5625, 0.3571, 0.5625, 0.3571, 0.5938, 0.3571, 0.5938, 0.375, 0.5625, 0.375, 0.5938, 0.3571, 0.625, 0.3571, 0.625, 0.375, 0.5938, 0.375, 0.5938, 0.375, 0.625, 0.375, 0.625, 0.3929, 0.5938, 0.3929, 0.5625, 0.375, 0.5938, 0.375, 0.5938, 0.3929, 0.5625, 0.3929, 0.5625, 0.3929, 0.5938, 0.3929, 0.5938, 0.4107, 0.5625, 0.4107, 0.5938, 0.3929, 0.625, 0.3929, 0.625, 0.4107, 0.5938, 0.4107, 0.5938, 0.4107, 0.625, 0.4107, 0.625, 0.4286, 0.5938, 0.4286, 0.5625, 0.4107, 0.5938, 0.4107, 0.5938, 0.4286, 0.5625, 0.4286, 0.5625, 0.4286, 0.5938, 0.4286, 0.5938, 0.4464, 0.5625, 0.4464, 0.5938, 0.4286, 0.625, 0.4286, 0.625, 0.4464, 0.5938, 0.4464, 0.5938, 0.4464, 0.625, 0.4464, 0.625, 0.4643, 0.5938, 0.4643, 0.5625, 0.4464, 0.5938, 0.4464, 0.5938, 0.4643, 0.5625, 0.4643, 0.125, 0.5, 0.1429, 0.5, 0.1429, 0.625, 0.125, 0.625, 0.1429, 0.5, 0.1607, 0.5, 0.1607, 0.625, 0.1429, 0.625, 0.1429, 0.625, 0.1607, 0.625, 0.1607, 0.75, 0.1429, 0.75, 0.125, 0.625, 0.1429, 0.625, 0.1429, 0.75, 0.125, 0.75, 0.1607, 0.5, 0.1786, 0.5, 0.1786, 0.625, 0.1607, 0.625, 0.1786, 0.5, 0.1964, 0.5, 0.1964, 0.625, 0.1786, 0.625, 0.1786, 0.625, 0.1964, 0.625, 0.1964, 0.75, 0.1786, 0.75, 0.1607, 0.625, 0.1786, 0.625, 0.1786, 0.75, 0.1607, 0.75, 0.1964, 0.5, 0.2143, 0.5, 0.2143, 0.625, 0.1964, 0.625, 0.2143, 0.5, 0.2321, 0.5, 0.2321, 0.625, 0.2143, 0.625, 0.2143, 0.625, 0.2321, 0.625, 0.2321, 0.75, 0.2143, 0.75, 0.1964, 0.625, 0.2143, 0.625, 0.2143, 0.75, 0.1964, 0.75, 0.2321, 0.5, 0.25, 0.5, 0.25, 0.625, 0.2321, 0.625, 0.25, 0.5, 0.2679, 0.5, 0.2679, 0.625, 0.25, 0.625, 0.25, 0.625, 0.2679, 0.625, 0.2679, 0.75, 0.25, 0.75, 0.2321, 0.625, 0.25, 0.625, 0.25, 0.75, 0.2321, 0.75, 0.2679, 0.5, 0.2857, 0.5, 0.2857, 0.625, 0.2679, 0.625, 0.2857, 0.5, 0.3036, 0.5, 0.3036, 0.625, 0.2857, 0.625, 0.2857, 0.625, 0.3036, 0.625, 0.3036, 0.75, 0.2857, 0.75, 0.2679, 0.625, 0.2857, 0.625, 0.2857, 0.75, 0.2679, 0.75, 0.3036, 0.5, 0.3214, 0.5, 0.3214, 0.625, 0.3036, 0.625, 0.3214, 0.5, 0.3393, 0.5, 0.3393, 0.625, 0.3214, 0.625, 0.3214, 0.625, 0.3393, 0.625, 0.3393, 0.75, 0.3214, 0.75, 0.3036, 0.625, 0.3214, 0.625, 0.3214, 0.75, 0.3036, 0.75, 0.5625, 0.7143, 0.5937, 0.7173, 0.5938, 0.7641, 0.5625, 0.7634, 0.5937, 0.7173, 0.625, 0.75, 0.625, 0.7679, 0.5938, 0.7641, 0.5938, 0.7641, 0.625, 0.7679, 0.625, 0.7857, 0.5938, 0.7857, 0.5625, 0.7634, 0.5938, 0.7641, 0.5938, 0.7857, 0.5625, 0.7857, 0.5625, 0.7857, 0.5938, 0.7857, 0.5938, 0.8036, 0.5625, 0.8036, 0.5938, 0.7857, 0.625, 0.7857, 0.625, 0.8036, 0.5938, 0.8036, 0.5938, 0.8036, 0.625, 0.8036, 0.625, 0.8214, 0.5938, 0.8214, 0.5625, 0.8036, 0.5938, 0.8036, 0.5938, 0.8214, 0.5625, 0.8214, 0.5625, 0.8214, 0.5938, 0.8214, 0.5938, 0.8393, 0.5625, 0.8393, 0.5938, 0.8214, 0.625, 0.8214, 0.625, 0.8393, 0.5938, 0.8393, 0.5938, 0.8393, 0.625, 0.8393, 0.625, 0.8571, 0.5938, 0.8571, 0.5625, 0.8393, 0.5938, 0.8393, 0.5938, 0.8571, 0.5625, 0.8571, 0.5625, 0.8571, 0.5938, 0.8571, 0.5938, 0.875, 0.5625, 0.875, 0.5938, 0.8571, 0.625, 0.8571, 0.625, 0.875, 0.5938, 0.875, 0.5938, 0.875, 0.625, 0.875, 0.625, 0.8929, 0.5938, 0.8929, 0.5625, 0.875, 0.5938, 0.875, 0.5938, 0.8929, 0.5625, 0.8929, 0.5625, 0.8929, 0.5938, 0.8929, 0.5938, 0.9107, 0.5625, 0.9107, 0.5938, 0.8929, 0.625, 0.8929, 0.625, 0.9107, 0.5938, 0.9107, 0.5938, 0.9107, 0.625, 0.9107, 0.625, 0.9286, 0.5938, 0.9286, 0.5625, 0.9107, 0.5938, 0.9107, 0.5938, 0.9286, 0.5625, 0.9286, 0.5625, 0.9286, 0.5938, 0.9286, 0.5938, 0.9464, 0.5625, 0.9464, 0.5938, 0.9286, 0.625, 0.9286, 0.625, 0.9464, 0.5938, 0.9464, 0.5938, 0.9464, 0.625, 0.9464, 0.625, 0.9643, 0.5938, 0.9643, 0.5625, 0.9464, 0.5938, 0.9464, 0.5938, 0.9643, 0.5625, 0.9643, 0.625, 0.8036, 0.625, 0.7857, 0.625, 0.7857, 0.625, 0.8036, 0.625, 0.25, 0.625, 0.125, 0.625, 0.125, 0.625, 0.25, 0.625, 0.3571, 0.625, 0.3393, 0.625, 0.3393, 0.625, 0.3571, 0.625, 0.8214, 0.625, 0.8036, 0.625, 0.8036, 0.625, 0.8214, 0.625, 0.4821, 0.625, 0.4643, 0.625, 0.4643, 0.625, 0.4821, 0.625, 0.375, 0.625, 0.3571, 0.625, 0.3571, 0.625, 0.375, 0.625, 0.8393, 0.625, 0.8214, 0.625, 0.8214, 0.625, 0.8393, 0.625, 0.5, 0.625, 0.4821, 0.625, 0.4821, 0.625, 0.5, 0.625, 0.3929, 0.625, 0.375, 0.625, 0.375, 0.625, 0.3929, 0.625, 0.8571, 0.625, 0.8393, 0.625, 0.8393, 0.625, 0.8571, 0.625, 0.4107, 0.625, 0.3929, 0.625, 0.3929, 0.625, 0.4107, 0.625, 0.875, 0.625, 0.8571, 0.625, 0.8571, 0.625, 0.875, 0.625, 0.4286, 0.625, 0.4107, 0.625, 0.4107, 0.625, 0.4286, 0.625, 0.8929, 0.625, 0.875, 0.625, 0.875, 0.625, 0.8929, 0.625, 0.4464, 0.625, 0.4286, 0.625, 0.4286, 0.625, 0.4464, 0.625, 0.9107, 0.625, 0.8929, 0.625, 0.8929, 0.625, 0.9107, 0.625, 0.4643, 0.625, 0.4464, 0.625, 0.4464, 0.625, 0.4643, 0.625, 0.9821, 0.625, 0.9643, 0.625, 0.9643, 0.625, 0.9821, 0.625, 0.9286, 0.625, 0.9107, 0.625, 0.9107, 0.625, 0.9286, 0.625, 1.0, 0.625, 0.9821, 0.625, 0.9821, 0.625, 1.0, 0.625, 0.9464, 0.625, 0.9286, 0.625, 0.9286, 0.625, 0.9464, 0.6213, 0.625, 0.625, 0.5, 0.625, 0.5, 0.6213, 0.625, 0.625, 0.2679, 0.625, 0.25, 0.625, 0.25, 0.625, 0.2679, 0.625, 0.9643, 0.625, 0.9464, 0.625, 0.9464, 0.625, 0.9643, 0.625, 0.75, 0.6213, 0.625, 0.6213, 0.625, 0.625, 0.75, 0.625, 0.2857, 0.625, 0.2679, 0.625, 0.2679, 0.625, 0.2857, 0.625, 0.3036, 0.625, 0.2857, 0.625, 0.2857, 0.625, 0.3036, 0.625, 0.7679, 0.625, 0.75, 0.625, 0.75, 0.625, 0.7679, 0.625, 0.3214, 0.625, 0.3036, 0.625, 0.3036, 0.625, 0.3214, 0.625, 0.7857, 0.625, 0.7679, 0.625, 0.7679, 0.625, 0.7857, 0.625, 0.125, 0.625, 0.0, 0.625, 0.0, 0.625, 0.125, 0.625, 0.3393, 0.625, 0.3214, 0.625, 0.3214, 0.625, 0.3393, 0.625, 0.4464, 0.625, 0.4286, 0.625, 0.4464, 0.625, 0.9286, 0.625, 0.9107, 0.625, 0.9286, 0.625, 0.125, 0.625, 0.0, 0.625, 0.125, 0.625, 0.4643, 0.625, 0.4464, 0.625, 0.4643, 0.625, 0.9464, 0.625, 0.9286, 0.625, 0.9464, 0.625, 0.25, 0.625, 0.125, 0.625, 0.25, 0.625, 0.9643, 0.625, 0.9464, 0.625, 0.9643, 0.625, 0.4821, 0.625, 0.4643, 0.625, 0.4821, 0.625, 0.2679, 0.625, 0.25, 0.625, 0.2679, 0.625, 0.5, 0.625, 0.4821, 0.625, 0.5, 0.625, 0.2857, 0.625, 0.2679, 0.625, 0.2857, 0.625, 0.7679, 0.625, 0.75, 0.625, 0.7679, 0.625, 0.3036, 0.625, 0.2857, 0.625, 0.3036, 0.625, 0.7857, 0.625, 0.7679, 0.625, 0.7857, 0.625, 0.3214, 0.625, 0.3036, 0.625, 0.3214, 0.625, 0.8036, 0.625, 0.7857, 0.625, 0.8036, 0.625, 0.3393, 0.625, 0.3214, 0.625, 0.3393, 0.625, 0.8214, 0.625, 0.8036, 0.625, 0.8214, 0.625, 0.3571, 0.625, 0.3393, 0.625, 0.3571, 0.625, 0.8393, 0.625, 0.8214, 0.625, 0.8393, 0.625, 0.375, 0.625, 0.3571, 0.625, 0.375, 0.625, 0.8571, 0.625, 0.8393, 0.625, 0.8571, 0.625, 0.9821, 0.625, 0.9643, 0.625, 0.9821, 0.625, 0.3929, 0.625, 0.375, 0.625, 0.3929, 0.625, 0.875, 0.625, 0.8571, 0.625, 0.875, 0.625, 1.0, 0.625, 0.9821, 0.625, 1.0, 0.625, 0.4107, 0.625, 0.3929, 0.625, 0.4107, 0.625, 0.8929, 0.625, 0.875, 0.625, 0.8929, 0.6213, 0.625, 0.625, 0.5, 0.6213, 0.625, 0.625, 0.4286, 0.625, 0.4107, 0.625, 0.4286, 0.625, 0.9107, 0.625, 0.8929, 0.625, 0.9107, 0.625, 0.75, 0.6213, 0.625, 0.625, 0.75])
me_cube_003.materials.append(mat_material_001)
me_cube_003.use_mirror_vertex_groups = False
me_cube_003.update()
me_cube_004 = bpy.data.meshes.new('Cube.004')
me_cube_004.from_pydata([(0.1454, 0.02495, 0.1187), (0.1454, -0.02495, 0.1187), (-0.1454, 0.02495, 0.1187), (-0.1454, -0.02495, 0.1187), (0.1119, -0.03327, 0.1199), (0.06712, -0.03327, 0.1199), (0.02237, -0.03327, 0.1199), (-0.02237, -0.03327, 0.1199), (-0.06712, -0.03327, 0.1199), (-0.1119, -0.03327, 0.1199), (-0.1119, 0.03327, 0.1199), (-0.06712, 0.03327, 0.1199), (-0.02237, 0.03327, 0.1199), (0.02237, 0.03327, 0.1199), (0.06712, 0.03327, 0.1199), (0.1119, 0.03327, 0.1199), (-0.1328, -0.03184, 0.1197), (0.1479, -5.927e-11, 0.1195), (-0.1479, 3.59e-10, 0.1195), (0.1328, 0.03184, 0.1197), (0.1328, -0.03184, 0.1197), (0.08949, -0.03327, 0.1199), (0.04475, -0.03327, 0.1199), (6.22e-11, -0.03327, 0.1199), (-0.04475, -0.03327, 0.1199), (-0.08949, -0.03327, 0.1199), (-0.1328, 0.03184, 0.1197), (-0.08949, 0.03327, 0.1199), (-0.04475, 0.03327, 0.1199), (-1.201e-10, 0.03327, 0.1199), (0.04475, 0.03327, 0.1199), (0.08949, 0.03327, 0.1199), (0.1151, 4.845e-12, 0.1216), (0.06908, 4.845e-12, 0.1216), (0.02303, 4.845e-12, 0.1216), (-0.02303, 4.845e-12, 0.1216), (-0.06908, 4.845e-12, 0.1216), (-0.1151, 4.845e-12, 0.1216), (-0.1369, -1.086e-10, 0.1213), (0.1369, 1.561e-10, 0.1213), (0.0921, 4.845e-12, 0.1216), (0.04605, 4.845e-12, 0.1216), (-4.989e-11, 4.845e-12, 0.1216), (-0.04605, 4.845e-12, 0.1216), (-0.0921, 4.845e-12, 0.1216), (0.1454, 0.02495, 0.1146), (0.1454, -0.02495, 0.1146), (-0.1454, 0.02495, 0.1146), (-0.1454, -0.02495, 0.1146), (0.1119, -0.03327, 0.1158), (0.06712, -0.03327, 0.1158), (0.02237, -0.03327, 0.1158), (-0.02237, -0.03327, 0.1158), (-0.06712, -0.03327, 0.1158), (-0.1119, -0.03327, 0.1158), (-0.1119, 0.03327, 0.1158), (-0.06712, 0.03327, 0.1158), (-0.02237, 0.03327, 0.1158), (0.02237, 0.03327, 0.1158), (0.06712, 0.03327, 0.1158), (0.1119, 0.03327, 0.1158), (-0.1328, -0.03184, 0.1156), (0.1479, -5.927e-11, 0.1154), (-0.1479, 3.59e-10, 0.1154), (0.1328, 0.03184, 0.1156), (0.1328, -0.03184, 0.1156), (0.08949, -0.03327, 0.1158), (0.04475, -0.03327, 0.1158), (6.22e-11, -0.03327, 0.1158), (-0.04475, -0.03327, 0.1158), (-0.08949, -0.03327, 0.1158), (-0.1328, 0.03184, 0.1156), (-0.08949, 0.03327, 0.1158), (-0.04475, 0.03327, 0.1158), (-1.201e-10, 0.03327, 0.1158), (0.04475, 0.03327, 0.1158), (0.08949, 0.03327, 0.1158), (-1.474e-10, -2.971e-10, 0.1156)], [], [(10, 26, 38, 37), (26, 2, 18, 38), (38, 18, 3, 16), (37, 38, 16, 9), (0, 19, 39, 17), (19, 15, 32, 39), (39, 32, 4, 20), (17, 39, 20, 1), (15, 31, 40, 32), (31, 14, 33, 40), (40, 33, 5, 21), (32, 40, 21, 4), (14, 30, 41, 33), (30, 13, 34, 41), (41, 34, 6, 22), (33, 41, 22, 5), (13, 29, 42, 34), (29, 12, 35, 42), (42, 35, 7, 23), (34, 42, 23, 6), (12, 28, 43, 35), (28, 11, 36, 43), (43, 36, 8, 24), (35, 43, 24, 7), (11, 27, 44, 36), (27, 10, 37, 44), (44, 37, 9, 25), (36, 44, 25, 8), (3, 18, 63, 48), (31, 15, 60, 76), (8, 25, 70, 53), (18, 2, 47, 63), (25, 9, 54, 70), (15, 19, 64, 60), (2, 26, 71, 47), (19, 0, 45, 64), (26, 10, 55, 71), (1, 20, 65, 46), (10, 27, 72, 55), (20, 4, 49, 65), (27, 11, 56, 72), (4, 21, 66, 49), (11, 28, 73, 56), (21, 5, 50, 66), (28, 12, 57, 73), (5, 22, 67, 50), (12, 29, 74, 57), (22, 6, 51, 67), (9, 16, 61, 54), (29, 13, 58, 74), (6, 23, 68, 51), (16, 3, 48, 61), (13, 30, 75, 58), (23, 7, 52, 68), (0, 17, 62, 45), (30, 14, 59, 75), (7, 24, 69, 52), (17, 1, 46, 62), (14, 31, 76, 59), (24, 8, 53, 69), (57, 74, 77), (67, 51, 77), (54, 61, 77), (74, 58, 77), (51, 68, 77), (61, 48, 77), (58, 75, 77), (68, 52, 77), (45, 62, 77), (75, 59, 77), (52, 69, 77), (62, 46, 77), (59, 76, 77), (69, 53, 77), (48, 63, 77), (76, 60, 77), (53, 70, 77), (63, 47, 77), (70, 54, 77), (60, 64, 77), (47, 71, 77), (64, 45, 77), (71, 55, 77), (46, 65, 77), (55, 72, 77), (65, 49, 77), (72, 56, 77), (49, 66, 77), (56, 73, 77), (66, 50, 77), (73, 57, 77), (50, 67, 77)])
_uv = me_cube_004.uv_layers.new(name='UVMap')
_uv.uv.foreach_set('vector', [0.8393, 0.5, 0.8571, 0.5, 0.8571, 0.625, 0.8393, 0.625, 0.8571, 0.5, 0.875, 0.5, 0.875, 0.625, 0.8571, 0.625, 0.8571, 0.625, 0.875, 0.625, 0.875, 0.75, 0.8571, 0.75, 0.8393, 0.625, 0.8571, 0.625, 0.8571, 0.75, 0.8393, 0.75, 0.625, 0.5, 0.6429, 0.5, 0.6425, 0.625, 0.6213, 0.625, 0.6429, 0.5, 0.6607, 0.5, 0.6607, 0.625, 0.6425, 0.625, 0.6425, 0.625, 0.6607, 0.625, 0.6607, 0.75, 0.6429, 0.75, 0.6213, 0.625, 0.6425, 0.625, 0.6429, 0.75, 0.625, 0.75, 0.6607, 0.5, 0.6786, 0.5, 0.6786, 0.625, 0.6607, 0.625, 0.6786, 0.5, 0.6964, 0.5, 0.6964, 0.625, 0.6786, 0.625, 0.6786, 0.625, 0.6964, 0.625, 0.6964, 0.75, 0.6786, 0.75, 0.6607, 0.625, 0.6786, 0.625, 0.6786, 0.75, 0.6607, 0.75, 0.6964, 0.5, 0.7143, 0.5, 0.7143, 0.625, 0.6964, 0.625, 0.7143, 0.5, 0.7321, 0.5, 0.7321, 0.625, 0.7143, 0.625, 0.7143, 0.625, 0.7321, 0.625, 0.7321, 0.75, 0.7143, 0.75, 0.6964, 0.625, 0.7143, 0.625, 0.7143, 0.75, 0.6964, 0.75, 0.7321, 0.5, 0.75, 0.5, 0.75, 0.625, 0.7321, 0.625, 0.75, 0.5, 0.7679, 0.5, 0.7679, 0.625, 0.75, 0.625, 0.75, 0.625, 0.7679, 0.625, 0.7679, 0.75, 0.75, 0.75, 0.7321, 0.625, 0.75, 0.625, 0.75, 0.75, 0.7321, 0.75, 0.7679, 0.5, 0.7857, 0.5, 0.7857, 0.625, 0.7679, 0.625, 0.7857, 0.5, 0.8036, 0.5, 0.8036, 0.625, 0.7857, 0.625, 0.7857, 0.625, 0.8036, 0.625, 0.8036, 0.75, 0.7857, 0.75, 0.7679, 0.625, 0.7857, 0.625, 0.7857, 0.75, 0.7679, 0.75, 0.8036, 0.5, 0.8214, 0.5, 0.8214, 0.625, 0.8036, 0.625, 0.8214, 0.5, 0.8393, 0.5, 0.8393, 0.625, 0.8214, 0.625, 0.8214, 0.625, 0.8393, 0.625, 0.8393, 0.75, 0.8214, 0.75, 0.8036, 0.625, 0.8214, 0.625, 0.8214, 0.75, 0.8036, 0.75, 0.875, 0.75, 0.875, 0.625, 0.875, 0.625, 0.875, 0.75, 0.6786, 0.5, 0.6607, 0.5, 0.6607, 0.5, 0.6786, 0.5, 0.8036, 0.75, 0.8214, 0.75, 0.8214, 0.75, 0.8036, 0.75, 0.875, 0.625, 0.875, 0.5, 0.875, 0.5, 0.875, 0.625, 0.8214, 0.75, 0.8393, 0.75, 0.8393, 0.75, 0.8214, 0.75, 0.6607, 0.5, 0.6429, 0.5, 0.6429, 0.5, 0.6607, 0.5, 0.875, 0.5, 0.8571, 0.5, 0.8571, 0.5, 0.875, 0.5, 0.6429, 0.5, 0.625, 0.5, 0.625, 0.5, 0.6429, 0.5, 0.8571, 0.5, 0.8393, 0.5, 0.8393, 0.5, 0.8571, 0.5, 0.625, 0.75, 0.6429, 0.75, 0.6429, 0.75, 0.625, 0.75, 0.8393, 0.5, 0.8214, 0.5, 0.8214, 0.5, 0.8393, 0.5, 0.6429, 0.75, 0.6607, 0.75, 0.6607, 0.75, 0.6429, 0.75, 0.8214, 0.5, 0.8036, 0.5, 0.8036, 0.5, 0.8214, 0.5, 0.6607, 0.75, 0.6786, 0.75, 0.6786, 0.75, 0.6607, 0.75, 0.8036, 0.5, 0.7857, 0.5, 0.7857, 0.5, 0.8036, 0.5, 0.6786, 0.75, 0.6964, 0.75, 0.6964, 0.75, 0.6786, 0.75, 0.7857, 0.5, 0.7679, 0.5, 0.7679, 0.5, 0.7857, 0.5, 0.6964, 0.75, 0.7143, 0.75, 0.7143, 0.75, 0.6964, 0.75, 0.7679, 0.5, 0.75, 0.5, 0.75, 0.5, 0.7679, 0.5, 0.7143, 0.75, 0.7321, 0.75, 0.7321, 0.75, 0.7143, 0.75, 0.8393, 0.75, 0.8571, 0.75, 0.8571, 0.75, 0.8393, 0.75, 0.75, 0.5, 0.7321, 0.5, 0.7321, 0.5, 0.75, 0.5, 0.7321, 0.75, 0.75, 0.75, 0.75, 0.75, 0.7321, 0.75, 0.8571, 0.75, 0.875, 0.75, 0.875, 0.75, 0.8571, 0.75, 0.7321, 0.5, 0.7143, 0.5, 0.7143, 0.5, 0.7321, 0.5, 0.75, 0.75, 0.7679, 0.75, 0.7679, 0.75, 0.75, 0.75, 0.625, 0.5, 0.6213, 0.625, 0.6213, 0.625, 0.625, 0.5, 0.7143, 0.5, 0.6964, 0.5, 0.6964, 0.5, 0.7143, 0.5, 0.7679, 0.75, 0.7857, 0.75, 0.7857, 0.75, 0.7679, 0.75, 0.6213, 0.625, 0.625, 0.75, 0.625, 0.75, 0.6213, 0.625, 0.6964, 0.5, 0.6786, 0.5, 0.6786, 0.5, 0.6964, 0.5, 0.7857, 0.75, 0.8036, 0.75, 0.8036, 0.75, 0.7857, 0.75, 0.7679, 0.5, 0.75, 0.5, 0.7679, 0.5, 0.7143, 0.75, 0.7321, 0.75, 0.7143, 0.75, 0.8393, 0.75, 0.8571, 0.75, 0.8393, 0.75, 0.75, 0.5, 0.7321, 0.5, 0.75, 0.5, 0.7321, 0.75, 0.75, 0.75, 0.7321, 0.75, 0.8571, 0.75, 0.875, 0.75, 0.8571, 0.75, 0.7321, 0.5, 0.7143, 0.5, 0.7321, 0.5, 0.75, 0.75, 0.7679, 0.75, 0.75, 0.75, 0.625, 0.5, 0.6213, 0.625, 0.625, 0.5, 0.7143, 0.5, 0.6964, 0.5, 0.7143, 0.5, 0.7679, 0.75, 0.7857, 0.75, 0.7679, 0.75, 0.6213, 0.625, 0.625, 0.75, 0.6213, 0.625, 0.6964, 0.5, 0.6786, 0.5, 0.6964, 0.5, 0.7857, 0.75, 0.8036, 0.75, 0.7857, 0.75, 0.875, 0.75, 0.875, 0.625, 0.875, 0.75, 0.6786, 0.5, 0.6607, 0.5, 0.6786, 0.5, 0.8036, 0.75, 0.8214, 0.75, 0.8036, 0.75, 0.875, 0.625, 0.875, 0.5, 0.875, 0.625, 0.8214, 0.75, 0.8393, 0.75, 0.8214, 0.75, 0.6607, 0.5, 0.6429, 0.5, 0.6607, 0.5, 0.875, 0.5, 0.8571, 0.5, 0.875, 0.5, 0.6429, 0.5, 0.625, 0.5, 0.6429, 0.5, 0.8571, 0.5, 0.8393, 0.5, 0.8571, 0.5, 0.625, 0.75, 0.6429, 0.75, 0.625, 0.75, 0.8393, 0.5, 0.8214, 0.5, 0.8393, 0.5, 0.6429, 0.75, 0.6607, 0.75, 0.6429, 0.75, 0.8214, 0.5, 0.8036, 0.5, 0.8214, 0.5, 0.6607, 0.75, 0.6786, 0.75, 0.6607, 0.75, 0.8036, 0.5, 0.7857, 0.5, 0.8036, 0.5, 0.6786, 0.75, 0.6964, 0.75, 0.6786, 0.75, 0.7857, 0.5, 0.7679, 0.5, 0.7857, 0.5, 0.6964, 0.75, 0.7143, 0.75, 0.6964, 0.75])
me_cube_004.materials.append(mat_material_001)
me_cube_004.use_mirror_vertex_groups = False
me_cube_004.update()

# ---- objects
ob_breadboardexample = bpy.data.objects.new('BreadBoardExample', me_cube)
ob_breadboardcase = bpy.data.objects.new('BreadBoardCase', me_cube_003)
ob_breadboardcaselid = bpy.data.objects.new('BreadBoardCaseLid', me_cube_004)

# ---- transforms, parenting, visibility, modifiers, constraints
ob_breadboardexample.location = (0.0, 0.0, -0.01005)
ob_breadboardexample.scale = (0.165, 0.055, 0.009)
ob_breadboardexample.lock_rotations_4d = False
ob_breadboardexample.empty_display_type = 'ARROWS'
ob_breadboardexample.lineart.crease_threshold = 0.0
ob_breadboardcase.location = (0.0, 0.005305, 0.0)
ob_breadboardcase.scale = (1.041, 1.092, 1.0)
ob_breadboardcase.lock_rotations_4d = False
ob_breadboardcase.empty_display_type = 'ARROWS'
ob_breadboardcase.lineart.crease_threshold = 0.0
ob_breadboardcaselid.location = (0.0, -0.1201, -0.1127)
ob_breadboardcaselid.scale = (1.041, 1.092, 1.0)
ob_breadboardcaselid.lock_rotations_4d = False
ob_breadboardcaselid.empty_display_type = 'ARROWS'
ob_breadboardcaselid.lineart.crease_threshold = 0.0

# ---- collection membership
col_collection.objects.link(ob_breadboardexample)
col_collection.objects.link(ob_breadboardcase)
col_collection.objects.link(ob_breadboardcaselid)

# ---- scene / render settings (as saved in the file)
scene.frame_start = 1; scene.frame_end = 250; scene.frame_set(1)
scene.render.engine = 'BLENDER_EEVEE_NEXT'
scene.render.bake_bias = 0.0
scene.render.bake_samples = 0
scene.cycles.sampling_pattern = 'TABULATED_SOBOL'
scene.eevee.use_volume_custom_range = False
bpy.context.view_layer.update()

# ---- added for rendering (the .blend has no active camera and no usable light): camera, sun
cam_auto = bpy.data.cameras.new('AutoCamera')
cam_auto.lens = 50.0
cam_auto.sensor_width = 36.0
cam_auto.clip_end = 1000.0
ob_auto_camera = bpy.data.objects.new('AutoCamera', cam_auto)
scene.collection.objects.link(ob_auto_camera)
ob_auto_camera.location = (0.364137, -0.487686, 0.290185)
ob_auto_camera.rotation_euler = (1.09748, -7.21219e-08, 0.694738)
scene.camera = ob_auto_camera
light_auto_sun = bpy.data.lights.new('AutoSun', 'SUN')
light_auto_sun.energy = 3.0
light_auto_sun.angle = 0.0523599
ob_auto_sun = bpy.data.objects.new('AutoSun', light_auto_sun)
scene.collection.objects.link(ob_auto_sun)
ob_auto_sun.rotation_euler = (0.872665, 0.174533, 0.523599)
bpy.context.view_layer.update()

